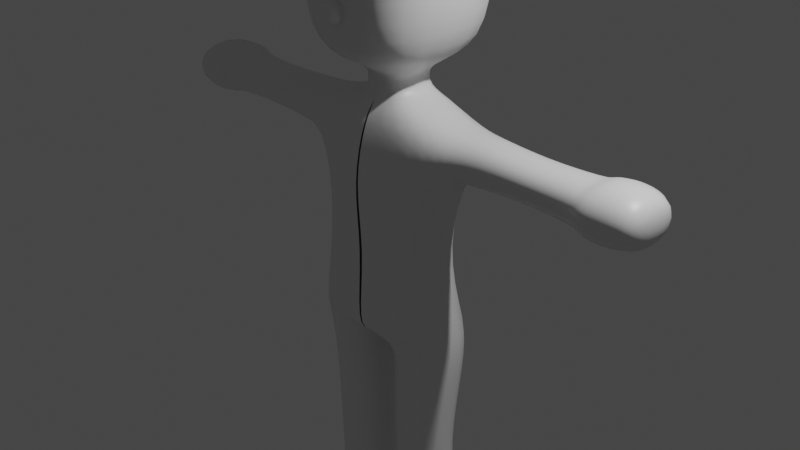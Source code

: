 # Source: 11.blend  (saved by Blender 2.92.15; exported with 4.5.12 LTS)
import bpy
from mathutils import Matrix  # noqa: F401  (used for matrix-valued properties, if any)

bpy.ops.wm.read_factory_settings(use_empty=True)
scene = bpy.context.scene
scene.name = 'Scene'

# ---- collections
col_collection = bpy.data.collections.new('Collection'); scene.collection.children.link(col_collection)

# ---- materials (node trees are filled in below, after node groups)
mat_material = bpy.data.materials.new('Material')
mat_material.alpha_threshold = 0.0
mat_material.use_transparent_shadow = False
mat_material.line_color = (0.0, 0.0, 0.0, 1.0)

# ---- material node trees
mat_material.use_nodes = True; mat_material.node_tree.nodes.clear()
_N = mat_material.node_tree.nodes; _L = mat_material.node_tree.links
n0 = _N.new('ShaderNodeOutputMaterial'); n0.name = 'Material Output'; n0.location = (300, 300)
n1 = _N.new('ShaderNodeBsdfPrincipled'); n1.name = 'Principled BSDF'; n1.location = (10, 300)
n1.distribution = 'GGX'
n1.subsurface_method = 'BURLEY'
n1.inputs[2].default_value = 0.4
n1.inputs[3].default_value = 1.45
n1.inputs[27].default_value = (0.0, 0.0, 0.0, 1.0)
n1.inputs[28].default_value = 1.0
_L.new(n1.outputs[0], n0.inputs[0])
n0.is_active_output = True

# ---- world
world_world = bpy.data.worlds.new('World'); scene.world = world_world
world_world.use_nodes = True; world_world.node_tree.nodes.clear()
_N = world_world.node_tree.nodes; _L = world_world.node_tree.links
n0 = _N.new('ShaderNodeOutputWorld'); n0.name = 'World Output'; n0.location = (300, 300)
n1 = _N.new('ShaderNodeBackground'); n1.name = 'Background'; n1.location = (10, 300)
n1.inputs[0].default_value = (0.05088, 0.05088, 0.05088, 1.0)
_L.new(n1.outputs[0], n0.inputs[0])
n0.is_active_output = True
world_world.color = (0.05088, 0.05088, 0.05088)
world_world.use_sun_shadow = False
world_world.sun_shadow_jitter_overblur = 0.0

# ---- cameras
cam_camera = bpy.data.cameras.new('Camera')
cam_camera.clip_end = 100.0
cam_camera.ortho_scale = 7.314

# ---- lights
light_light = bpy.data.lights.new('Light', 'POINT')
light_light.transmission_factor = 0.0
light_light.energy = 1000.0
light_light.shadow_soft_size = 0.1
light_light.shadow_maximum_resolution = 0.006
light_light.use_absolute_resolution = True

# ---- meshes
me_cube = bpy.data.meshes.new('Cube')
me_cube.from_pydata([(0.809, 0.4207, 1.237), (0.8224, 0.421, -1.029), (0.809, -0.4213, 1.237), (0.8224, -0.5864, -1.013), (0.2684, -0.2684, 1.398), (0.2684, 0.2684, 1.398), (0.2684, -0.2684, 1.651), (0.2684, 0.2684, 1.651), (0.7228, -0.7965, 1.857), (0.7228, 0.7965, 1.857), (0.4209, -0.4067, 3.3), (0.4209, 0.4067, 3.3), (0.811, 0.421, 0.7277), (0.811, -0.421, 0.7277), (3.026, 0.2764, 1.145), (3.026, -0.277, 1.145), (3.027, 0.2766, 0.8105), (3.027, -0.2767, 0.8105), (0.1421, 0.421, -1.199), (0.1421, -0.421, -1.199), (0.8064, -0.421, -4.002), (0.8064, 0.421, -4.002), (0.1052, -0.421, -3.999), (0.1052, 0.421, -3.999), (0.009451, 0.421, -1.029), (0.01117, -0.4388, 1.24), (0.009451, -0.5864, -1.013), (0.01117, 0.4031, 1.24), (0.0, -0.2684, 1.398), (0.0, 0.2684, 1.398), (0.0, -0.2684, 1.651), (0.0, 0.2684, 1.651), (0.0, -0.7965, 1.847), (0.0, 0.7965, 1.847), (0.0, -0.4067, 3.3), (0.0, 0.4067, 3.3), (0.01117, 0.4031, 0.5931), (0.01117, -0.6042, 0.5774), (0.009451, 0.421, -1.199), (0.009451, -0.421, -1.167), (1.094, 0.3257, 0.7317), (1.078, -0.3068, 0.7231), (1.076, -0.3071, 1.233), (1.092, 0.3254, 1.241), (0.1159, -0.421, -1.479), (0.8171, -0.421, -1.481), (0.1159, 0.421, -1.479), (0.8171, 0.421, -1.481), (0.1355, -0.2947, -3.618), (0.1066, 0.421, -3.685), (0.8366, -0.2947, -3.621), (0.8077, 0.421, -3.688), (2.529, 0.421, 0.6958), (2.531, 0.4207, 1.288), (2.529, -0.421, 0.6958), (2.531, -0.4213, 1.288), (0.6474, 0.2468, -0.1181), (0.6675, -0.5394, -0.178), (0.02015, -0.4881, -0.1615), (1.259e-17, 0.2981, -0.1332), (1.741, -0.2916, 0.7841), (1.732, -0.3307, 1.21), (1.731, 0.3149, 0.7733), (1.722, 0.2758, 1.199), (0.2684, -0.2684, 1.537), (0.2684, 0.2684, 1.537), (0.0, 0.2684, 1.537), (0.0, -0.2684, 1.537), (0.7965, -0.7965, 2.621), (0.7965, 0.7965, 2.621), (0.0, 0.7965, 2.621), (0.0, -0.7965, 2.621), (0.739, -0.4019, -2.607), (0.727, 0.2502, -2.528), (0.1066, -0.3814, -2.612), (0.09454, 0.2707, -2.533), (0.1879, -0.7835, -3.963), (0.724, -0.7835, -3.965), (0.1889, -0.7835, -3.722), (0.7251, -0.7835, -3.725), (0.1361, -0.2947, -3.466), (0.1078, 0.3504, -3.512), (0.8373, -0.2947, -3.469), (0.8089, 0.3504, -3.515), (0.8077, -0.5655, -3.688), (0.8064, -0.5655, -4.002), (0.1052, -0.5655, -3.999), (0.1066, -0.5655, -3.685), (0.1392, -0.9234, 2.462), (0.1392, -0.9234, 2.77), (0.1392, -0.6158, 2.462), (0.1392, -0.6158, 2.77), (0.4467, -0.9234, 2.462), (0.4467, -0.9234, 2.77), (0.4467, -0.6158, 2.462), (0.4467, -0.6158, 2.77), (0.1258, -0.9222, 2.19), (0.1258, -0.9222, 2.449), (0.1336, -0.6632, 2.161), (0.1336, -0.6632, 2.42), (0.004098, -0.6632, 2.161), (0.004098, -0.6632, 2.42), (0.0, -0.9222, 2.19), (0.0, -0.9222, 2.449), (2.426, 0.3944, 0.743), (2.422, 0.3827, 1.228), (2.426, -0.3819, 0.743), (2.422, -0.3936, 1.228), (2.843, 0.395, 0.7024), (2.845, 0.3948, 1.286), (2.843, -0.3951, 0.7024), (2.845, -0.3954, 1.286), (2.31, -0.2966, 0.7518), (2.305, -0.3148, 1.223), (2.301, 0.3251, 0.7492), (2.296, 0.3069, 1.22), (0.7965, -0.7965, 3.036), (0.0, 0.7965, 3.036), (0.0, -0.7965, 3.036), (0.7965, 0.7965, 3.036)], [], [(24, 1, 18, 38), (110, 108, 16, 17), (36, 27, 0, 12), (25, 2, 4, 28), (2, 0, 5, 4), (67, 64, 6, 30), (64, 65, 7, 6), (6, 7, 9, 8), (30, 6, 8, 32), (118, 116, 10, 34), (116, 119, 11, 10), (59, 36, 12, 56), (56, 12, 13, 57), (16, 14, 15, 17), (111, 110, 17, 15), (108, 109, 14, 16), (109, 111, 15, 14), (38, 18, 19, 39), (85, 84, 79, 77), (21, 20, 22, 23), (48, 49, 23, 22), (51, 50, 20, 21), (49, 51, 21, 23), (3, 26, 39, 19), (57, 13, 37, 58), (119, 117, 35, 11), (11, 35, 34, 10), (65, 66, 31, 7), (7, 31, 33, 9), (13, 2, 25, 37), (0, 27, 29, 5), (0, 2, 42, 43), (12, 0, 43, 40), (2, 13, 41, 42), (13, 12, 40, 41), (18, 1, 47, 46), (1, 3, 45, 47), (19, 18, 46, 44), (3, 19, 44, 45), (81, 83, 51, 49), (83, 82, 50, 51), (80, 81, 49, 48), (82, 80, 48, 50), (105, 107, 55, 53), (104, 105, 53, 52), (107, 106, 54, 55), (106, 104, 52, 54), (3, 57, 58, 26), (1, 56, 57, 3), (24, 59, 56, 1), (41, 40, 62, 60), (42, 41, 60, 61), (40, 43, 63, 62), (43, 42, 61, 63), (5, 29, 66, 65), (4, 5, 65, 64), (28, 4, 64, 67), (9, 33, 70, 69), (8, 9, 69, 68), (32, 8, 68, 71), (45, 44, 74, 72), (44, 46, 75, 74), (47, 45, 72, 73), (46, 47, 73, 75), (79, 78, 76, 77), (87, 86, 76, 78), (84, 87, 78, 79), (86, 85, 77, 76), (72, 74, 80, 82), (74, 75, 81, 80), (73, 72, 82, 83), (75, 73, 83, 81), (22, 20, 85, 86), (50, 48, 87, 84), (48, 22, 86, 87), (20, 50, 84, 85), (88, 89, 91, 90), (90, 91, 95, 94), (94, 95, 93, 92), (92, 93, 89, 88), (90, 94, 92, 88), (95, 91, 89, 93), (100, 101, 99, 98), (98, 99, 97, 96), (100, 98, 96, 102), (99, 101, 103, 97), (96, 97, 103, 102), (112, 114, 104, 106), (113, 112, 106, 107), (114, 115, 105, 104), (115, 113, 107, 105), (53, 55, 111, 109), (52, 53, 109, 108), (55, 54, 110, 111), (54, 52, 108, 110), (63, 61, 113, 115), (62, 63, 115, 114), (61, 60, 112, 113), (60, 62, 114, 112), (69, 70, 117, 119), (68, 69, 119, 116), (71, 68, 116, 118)])
me_cube.polygons.foreach_set('use_smooth', [1, 1, 1, 1, 1, 1, 1, 1, 1, 1, 1, 1, 1, 1, 1, 1, 1, 1, 1, 1, 1, 1, 1, 1, 1, 1, 1, 1, 1, 1, 1, 1, 1, 1, 1, 1, 1, 1, 1, 1, 1, 1, 1, 1, 1, 1, 1, 1, 1, 1, 1, 1, 1, 1, 1, 1, 1, 1, 1, 1, 1, 1, 1, 1, 1, 1, 1, 1, 1, 1, 1, 1, 1, 1, 1, 1, 0, 0, 0, 0, 0, 0, 0, 0, 0, 0, 0, 1, 1, 1, 1, 1, 1, 1, 1, 1, 1, 1, 1, 1, 1, 1])
_uv = me_cube.uv_layers.new(name='UVMap')
_uv.uv.foreach_set('vector', [0.375, 0.375, 0.375, 0.5, 0.375, 0.5, 0.375, 0.375, 0.5531, 0.75, 0.5531, 0.5, 0.5531, 0.5, 0.5531, 0.75, 0.5531, 0.375, 0.625, 0.375, 0.625, 0.5, 0.5531, 0.5, 0.625, 0.875, 0.625, 0.75, 0.625, 0.75, 0.625, 0.875, 0.625, 0.75, 0.625, 0.5, 0.625, 0.5, 0.625, 0.75, 0.625, 0.875, 0.625, 0.75, 0.625, 0.75, 0.625, 0.875, 0.625, 0.75, 0.625, 0.5, 0.625, 0.5, 0.625, 0.75, 0.625, 0.75, 0.625, 0.5, 0.625, 0.5, 0.625, 0.75, 0.625, 0.875, 0.625, 0.75, 0.625, 0.75, 0.625, 0.875, 0.625, 0.875, 0.625, 0.75, 0.625, 0.75, 0.625, 0.875, 0.625, 0.75, 0.625, 0.5, 0.625, 0.5, 0.625, 0.75, 0.4789, 0.375, 0.5531, 0.375, 0.5531, 0.5, 0.4789, 0.5, 0.4789, 0.5, 0.5531, 0.5, 0.5531, 0.75, 0.4789, 0.75, 0.5531, 0.5, 0.625, 0.5, 0.625, 0.75, 0.5531, 0.75, 0.625, 0.75, 0.5531, 0.75, 0.5531, 0.75, 0.625, 0.75, 0.5531, 0.5, 0.625, 0.5, 0.625, 0.5, 0.5531, 0.5, 0.625, 0.5, 0.625, 0.75, 0.625, 0.75, 0.625, 0.5, 0.25, 0.5, 0.375, 0.5, 0.375, 0.75, 0.25, 0.75, 0.375, 0.75, 0.375, 0.75, 0.375, 0.75, 0.375, 0.75, 0.375, 0.5, 0.375, 0.75, 0.375, 0.75, 0.375, 0.5, 0.375, 0.75, 0.375, 0.5, 0.375, 0.5, 0.375, 0.75, 0.375, 0.5, 0.375, 0.75, 0.375, 0.75, 0.375, 0.5, 0.375, 0.5, 0.375, 0.5, 0.375, 0.5, 0.375, 0.5, 0.375, 0.75, 0.375, 0.875, 0.375, 0.875, 0.375, 0.75, 0.4789, 0.75, 0.5531, 0.75, 0.5531, 0.875, 0.4789, 0.875, 0.625, 0.5, 0.625, 0.375, 0.625, 0.375, 0.625, 0.5, 0.625, 0.5, 0.75, 0.5, 0.75, 0.75, 0.625, 0.75, 0.625, 0.5, 0.625, 0.375, 0.625, 0.375, 0.625, 0.5, 0.625, 0.5, 0.625, 0.375, 0.625, 0.375, 0.625, 0.5, 0.5531, 0.75, 0.625, 0.75, 0.625, 0.875, 0.5531, 0.875, 0.625, 0.5, 0.625, 0.375, 0.625, 0.375, 0.625, 0.5, 0.625, 0.5, 0.625, 0.75, 0.625, 0.75, 0.625, 0.5, 0.5531, 0.5, 0.625, 0.5, 0.625, 0.5, 0.5531, 0.5, 0.625, 0.75, 0.5531, 0.75, 0.5531, 0.75, 0.625, 0.75, 0.5531, 0.75, 0.5531, 0.5, 0.5531, 0.5, 0.5531, 0.75, 0.375, 0.5, 0.375, 0.5, 0.375, 0.5, 0.375, 0.5, 0.375, 0.5, 0.375, 0.75, 0.375, 0.75, 0.375, 0.5, 0.375, 0.75, 0.375, 0.5, 0.375, 0.5, 0.375, 0.75, 0.375, 0.75, 0.375, 0.75, 0.375, 0.75, 0.375, 0.75, 0.375, 0.5, 0.375, 0.5, 0.375, 0.5, 0.375, 0.5, 0.375, 0.5, 0.375, 0.75, 0.375, 0.75, 0.375, 0.5, 0.375, 0.75, 0.375, 0.5, 0.375, 0.5, 0.375, 0.75, 0.375, 0.75, 0.375, 0.75, 0.375, 0.75, 0.375, 0.75, 0.625, 0.5, 0.625, 0.75, 0.625, 0.75, 0.625, 0.5, 0.5531, 0.5, 0.625, 0.5, 0.625, 0.5, 0.5531, 0.5, 0.625, 0.75, 0.5531, 0.75, 0.5531, 0.75, 0.625, 0.75, 0.5531, 0.75, 0.5531, 0.5, 0.5531, 0.5, 0.5531, 0.75, 0.375, 0.75, 0.4789, 0.75, 0.4789, 0.875, 0.375, 0.875, 0.375, 0.5, 0.4789, 0.5, 0.4789, 0.75, 0.375, 0.75, 0.375, 0.375, 0.4789, 0.375, 0.4789, 0.5, 0.375, 0.5, 0.5531, 0.75, 0.5531, 0.5, 0.5531, 0.5, 0.5531, 0.75, 0.625, 0.75, 0.5531, 0.75, 0.5531, 0.75, 0.625, 0.75, 0.5531, 0.5, 0.625, 0.5, 0.625, 0.5, 0.5531, 0.5, 0.625, 0.5, 0.625, 0.75, 0.625, 0.75, 0.625, 0.5, 0.625, 0.5, 0.625, 0.375, 0.625, 0.375, 0.625, 0.5, 0.625, 0.75, 0.625, 0.5, 0.625, 0.5, 0.625, 0.75, 0.625, 0.875, 0.625, 0.75, 0.625, 0.75, 0.625, 0.875, 0.625, 0.5, 0.625, 0.375, 0.625, 0.375, 0.625, 0.5, 0.625, 0.75, 0.625, 0.5, 0.625, 0.5, 0.625, 0.75, 0.625, 0.875, 0.625, 0.75, 0.625, 0.75, 0.625, 0.875, 0.375, 0.75, 0.375, 0.75, 0.375, 0.75, 0.375, 0.75, 0.375, 0.75, 0.375, 0.5, 0.375, 0.5, 0.375, 0.75, 0.375, 0.5, 0.375, 0.75, 0.375, 0.75, 0.375, 0.5, 0.375, 0.5, 0.375, 0.5, 0.375, 0.5, 0.375, 0.5, 0.375, 0.75, 0.375, 0.75, 0.375, 0.75, 0.375, 0.75, 0.375, 0.75, 0.375, 0.75, 0.375, 0.75, 0.375, 0.75, 0.375, 0.75, 0.375, 0.75, 0.375, 0.75, 0.375, 0.75, 0.375, 0.75, 0.375, 0.75, 0.375, 0.75, 0.375, 0.75, 0.375, 0.75, 0.375, 0.75, 0.375, 0.75, 0.375, 0.75, 0.375, 0.75, 0.375, 0.5, 0.375, 0.5, 0.375, 0.75, 0.375, 0.5, 0.375, 0.75, 0.375, 0.75, 0.375, 0.5, 0.375, 0.5, 0.375, 0.5, 0.375, 0.5, 0.375, 0.5, 0.375, 0.75, 0.375, 0.75, 0.375, 0.75, 0.375, 0.75, 0.375, 0.75, 0.375, 0.75, 0.375, 0.75, 0.375, 0.75, 0.375, 0.75, 0.375, 0.75, 0.375, 0.75, 0.375, 0.75, 0.375, 0.75, 0.375, 0.75, 0.375, 0.75, 0.375, 0.75, 1.014, 0.1339, 1.264, 0.1344, 1.262, 0.3943, 1.011, 0.4082, 1.011, 0.4082, 1.262, 0.3943, 0.438, 0.3533, 1.008, 0.3509, 1.008, 0.3509, 0.438, 0.3533, 0.438, 0.6113, 1.008, 0.6085, 1.008, 0.6085, 0.438, 0.6113, 1.26, 0.8399, 1.011, 0.8387, 0.288, 0.367, 1.008, 0.3509, 1.008, 0.6085, 0.288, 0.617, 0.438, 0.3533, 0.7023, 0.3584, 0.7023, 0.6145, 0.438, 0.6113, 0.375, 0.375, 0.625, 0.375, 0.625, 0.5, 0.375, 0.5, 0.375, 0.5, 0.625, 0.5, 0.625, 0.75, 0.375, 0.75, 0.25, 0.5, 0.375, 0.5, 0.375, 0.75, 0.25, 0.75, 0.625, 0.5, 0.75, 0.5, 0.75, 0.75, 0.625, 0.75, 0.375, 0.75, 0.625, 0.75, 0.625, 0.875, 0.375, 0.875, 0.5531, 0.75, 0.5531, 0.5, 0.5531, 0.5, 0.5531, 0.75, 0.625, 0.75, 0.5531, 0.75, 0.5531, 0.75, 0.625, 0.75, 0.5531, 0.5, 0.625, 0.5, 0.625, 0.5, 0.5531, 0.5, 0.625, 0.5, 0.625, 0.75, 0.625, 0.75, 0.625, 0.5, 0.625, 0.5, 0.625, 0.75, 0.625, 0.75, 0.625, 0.5, 0.5531, 0.5, 0.625, 0.5, 0.625, 0.5, 0.5531, 0.5, 0.625, 0.75, 0.5531, 0.75, 0.5531, 0.75, 0.625, 0.75, 0.5531, 0.75, 0.5531, 0.5, 0.5531, 0.5, 0.5531, 0.75, 0.625, 0.5, 0.625, 0.75, 0.625, 0.75, 0.625, 0.5, 0.5531, 0.5, 0.625, 0.5, 0.625, 0.5, 0.5531, 0.5, 0.625, 0.75, 0.5531, 0.75, 0.5531, 0.75, 0.625, 0.75, 0.5531, 0.75, 0.5531, 0.5, 0.5531, 0.5, 0.5531, 0.75, 0.625, 0.5, 0.625, 0.375, 0.625, 0.375, 0.625, 0.5, 0.625, 0.75, 0.625, 0.5, 0.625, 0.5, 0.625, 0.75, 0.625, 0.875, 0.625, 0.75, 0.625, 0.75, 0.625, 0.875])
me_cube.materials.append(mat_material)
me_cube.use_remesh_preserve_volume = False
me_cube.use_remesh_preserve_attributes = False
me_cube.use_mirror_vertex_groups = False
me_cube.update()

# ---- objects
ob_cube = bpy.data.objects.new('Cube', me_cube)
ob_light = bpy.data.objects.new('Light', light_light)
ob_camera = bpy.data.objects.new('Camera', cam_camera)

# ---- transforms, parenting, visibility, modifiers, constraints
ob_cube.location = (0.0, 0.0, 0.0)
ob_cube.lock_rotations_4d = False
ob_cube.empty_display_type = 'ARROWS'
ob_cube.lineart.crease_threshold = 0.0
_m = ob_cube.modifiers.new('ミラー', 'MIRROR')
_m = ob_cube.modifiers.new('細分化', 'SUBSURF')
_m.uv_smooth = 'PRESERVE_CORNERS'
_m.levels = 2
ob_light.location = (4.076, 1.005, 5.904)
ob_light.rotation_euler = (0.6503, 0.05522, 1.866)
ob_light.lock_rotations_4d = False
ob_light.empty_display_type = 'ARROWS'
ob_light.color = (0.0, 0.0, 0.0, 0.0)
ob_light.lineart.crease_threshold = 0.0
ob_camera.location = (7.359, -6.926, 4.958)
ob_camera.rotation_euler = (1.109, 0.0, 0.8149)
ob_camera.lock_rotations_4d = False
ob_camera.empty_display_type = 'ARROWS'
ob_camera.color = (0.0, 0.0, 0.0, 0.0)
ob_camera.display_type = 'WIRE'
ob_camera.lineart.crease_threshold = 0.0

# ---- collection membership
col_collection.objects.link(ob_cube)
col_collection.objects.link(ob_light)
col_collection.objects.link(ob_camera)

# ---- scene / render settings (as saved in the file)
scene.camera = ob_camera
scene.frame_start = 1; scene.frame_end = 250; scene.frame_set(0)
scene.render.engine = 'BLENDER_EEVEE_NEXT'
scene.cycles.use_denoising = False
scene.cycles.samples = 128
scene.cycles.sampling_pattern = 'TABULATED_SOBOL'
scene.cycles.use_adaptive_sampling = False
scene.cycles.use_light_tree = False
scene.view_settings.view_transform = 'Filmic'
bpy.context.view_layer.update()
